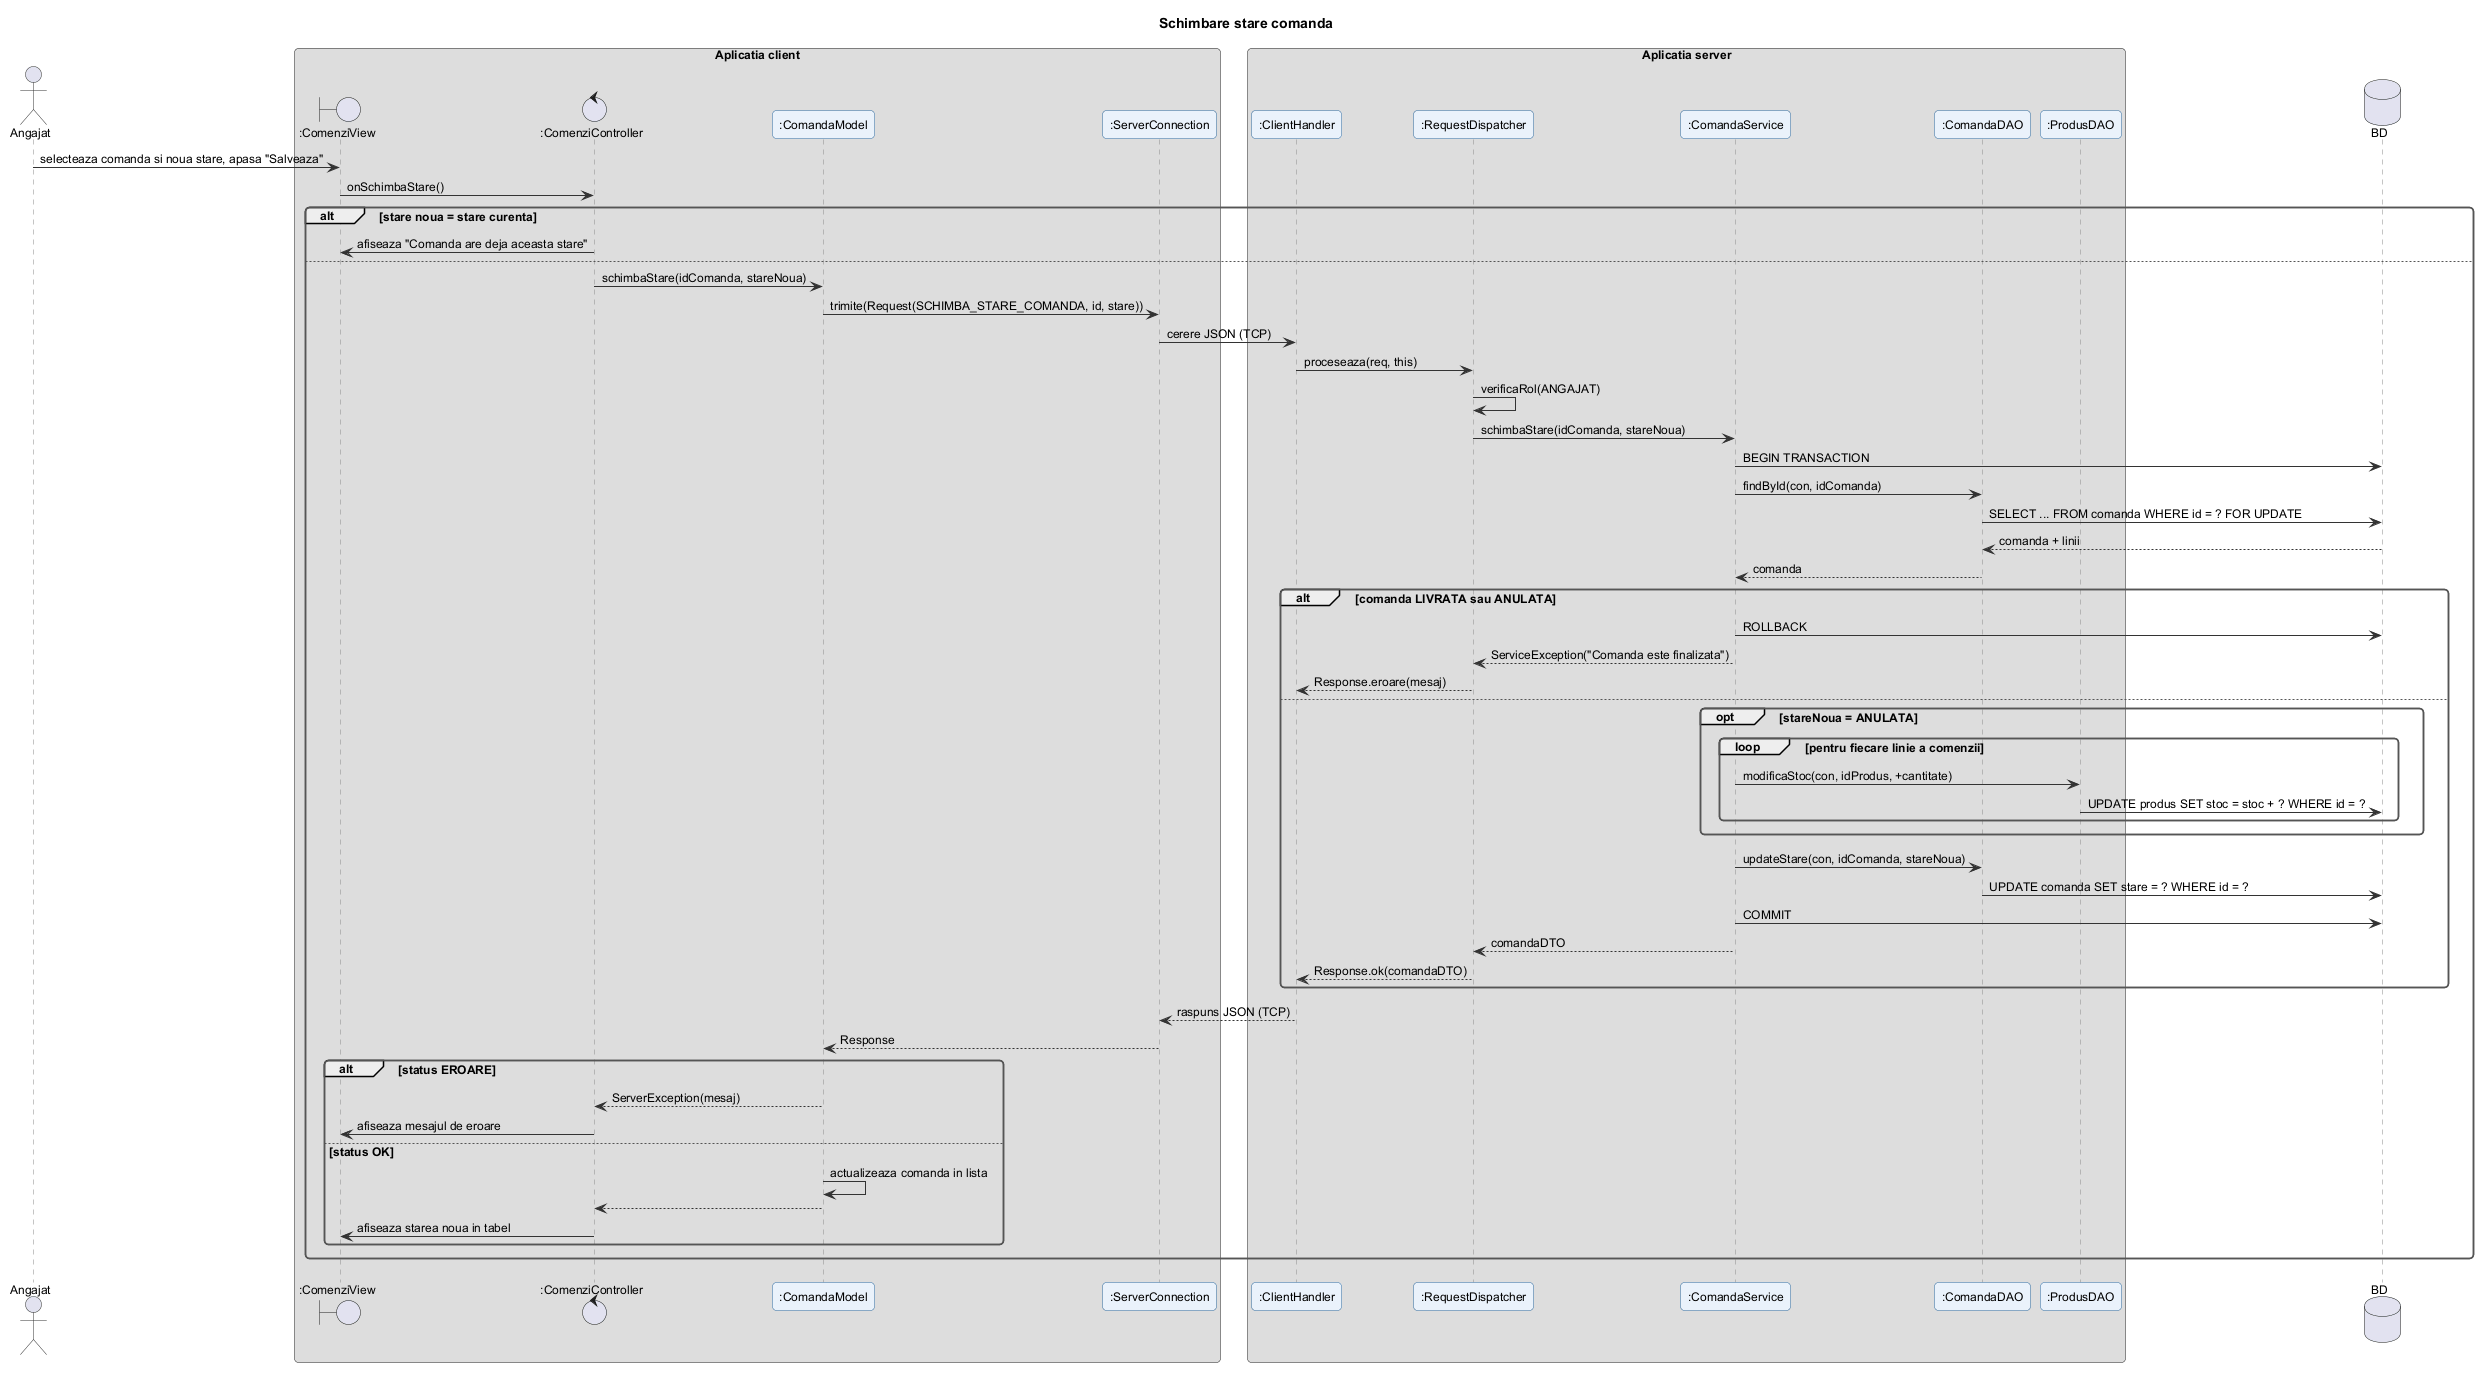

The diagram above was rendered by PlantUML. Its source (embedded in the PNG):
@startuml schimbare_stare_comanda
!include ../_stil.iuml
title Schimbare stare comanda

actor Angajat
box "Aplicatia client"
boundary ":ComenziView" as V
control ":ComenziController" as C
participant ":ComandaModel" as M
participant ":ServerConnection" as SC
end box
box "Aplicatia server"
participant ":ClientHandler" as CH
participant ":RequestDispatcher" as RD
participant ":ComandaService" as S
participant ":ComandaDAO" as D
participant ":ProdusDAO" as PD
end box
database "BD" as DB

Angajat -> V : selecteaza comanda si noua stare, apasa "Salveaza"
V -> C : onSchimbaStare()
alt stare noua = stare curenta
  C -> V : afiseaza "Comanda are deja aceasta stare"
else
  C -> M : schimbaStare(idComanda, stareNoua)
  M -> SC : trimite(Request(SCHIMBA_STARE_COMANDA, id, stare))
  SC -> CH : cerere JSON (TCP)
  CH -> RD : proceseaza(req, this)
  RD -> RD : verificaRol(ANGAJAT)
  RD -> S : schimbaStare(idComanda, stareNoua)
  S -> DB : BEGIN TRANSACTION
  S -> D : findById(con, idComanda)
  D -> DB : SELECT ... FROM comanda WHERE id = ? FOR UPDATE
  DB --> D : comanda + linii
  D --> S : comanda
  alt comanda LIVRATA sau ANULATA
    S -> DB : ROLLBACK
    S --> RD : ServiceException("Comanda este finalizata")
    RD --> CH : Response.eroare(mesaj)
  else
    opt stareNoua = ANULATA
      loop pentru fiecare linie a comenzii
        S -> PD : modificaStoc(con, idProdus, +cantitate)
        PD -> DB : UPDATE produs SET stoc = stoc + ? WHERE id = ?
      end
    end
    S -> D : updateStare(con, idComanda, stareNoua)
    D -> DB : UPDATE comanda SET stare = ? WHERE id = ?
    S -> DB : COMMIT
    S --> RD : comandaDTO
    RD --> CH : Response.ok(comandaDTO)
  end
  CH --> SC : raspuns JSON (TCP)
  SC --> M : Response
  alt status EROARE
    M --> C : ServerException(mesaj)
    C -> V : afiseaza mesajul de eroare
  else status OK
    M -> M : actualizeaza comanda in lista
    M --> C
    C -> V : afiseaza starea noua in tabel
  end
end
@enduml